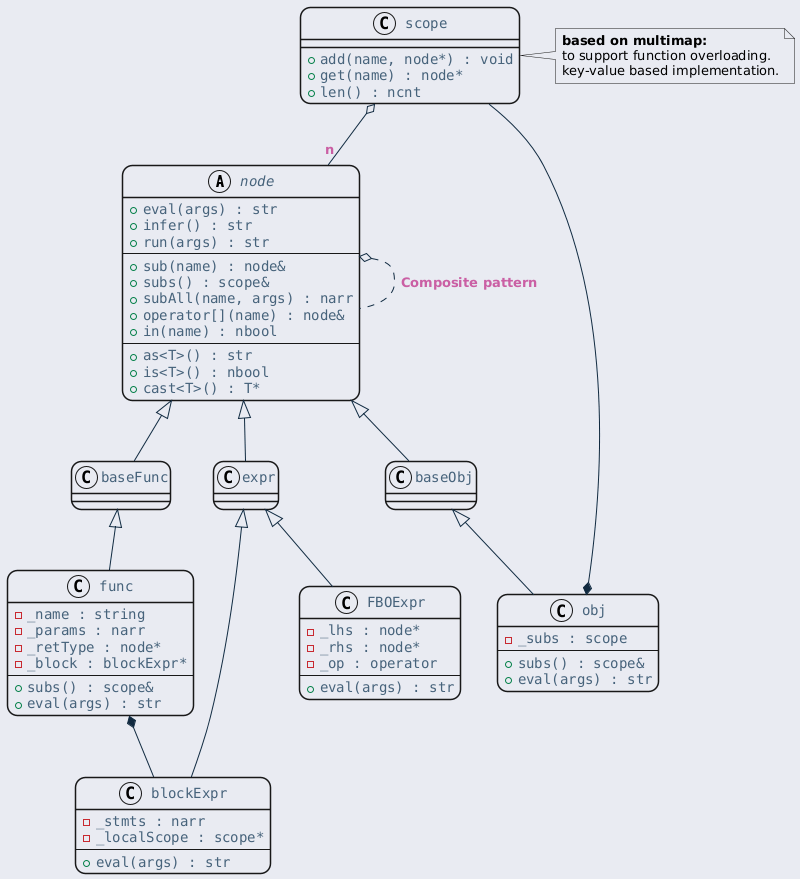

The diagram above was rendered by PlantUML. Its source (embedded in the PNG):
@startuml inline_umlgraph_20.png
<style>
  root {
    BackGroundColor: #E9EBF2;
  }
  class, node, object, participant, actor, boundary, control, entity, database, collections, queue {
    LineThickness: 1.5;
    HorizontalAlignment center;
    FontColor: #47637b;
    FontSize: 14;
    FontName: "Courier";
    RoundCorner: 20;
  }
  arrow {
    LineColor: #112a40;
    FontColor: #ca5fa4;
    FontStyle: "bold"
  }
  visibilityIcon {
    protected {
      LineColor DarkGoldenRod
      BackgroundColor DarkGoldenRod
    }
}
</style>
abstract class "node" as node {
    + eval(args) : str
    + infer() : str
    + run(args) : str
    ---
    + sub(name) : node&
    + subs() : scope&
    + subAll(name, args) : narr
    + operator[](name) : node&
    + in(name) : nbool
    ---
    + as<T>() : str
    + is<T>() : nbool
    + cast<T>() : T*
}

class "func" as func {
    - _name : string
    - _params : narr
    - _retType : node*
    - _block : blockExpr*
    ---
    + subs() : scope&
    + eval(args) : str
}

class "blockExpr" as blockExpr {
    - _stmts : narr
    - _localScope : scope*
    ---
    + eval(args) : str
}

class expr {}

class "FBOExpr" as FBOExpr {
    - _lhs : node*
    - _rhs : node*
    - _op : operator
    ---
    + eval(args) : str
}

class baseObj {}

class "obj" as obj {
    - _subs : scope
    ---
    + subs() : scope&
    + eval(args) : str
}

class "scope" as scope {
    + add(name, node*) : void
    + get(name) : node*
    + len() : ncnt
}

note right of scope
  <b>based on multimap:</b>
  to support function overloading.
  key-value based implementation.
end note

node <|-- baseFunc
baseFunc <|-- func
expr <|-- blockExpr
node <|-- expr
expr <|-- FBOExpr
node <|-- baseObj
baseObj <|-- obj

node o.. node: Composite pattern

func *-- blockExpr
obj *-- scope
scope o-- "n" node
@enduml